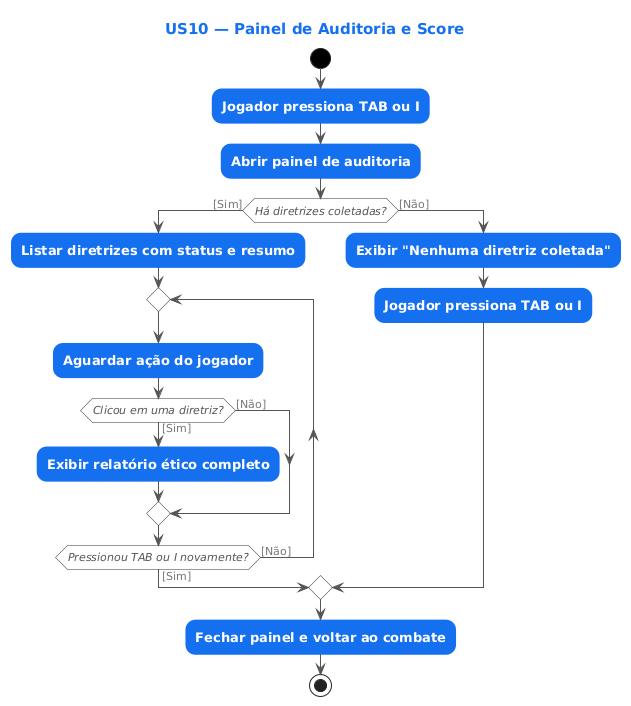

The diagram above was rendered by PlantUML. Its source (embedded in the PNG):
@startuml
skinparam defaultFontName Arial
skinparam shadowing false
skinparam ArrowColor #555555
skinparam ArrowFontColor #777777
skinparam ArrowFontSize 11
skinparam ActivityBackgroundColor #1570EF
skinparam ActivityBorderColor #1570EF
skinparam ActivityFontColor #FFFFFF
skinparam ActivityFontStyle bold
skinparam ActivityFontSize 13
skinparam ActivityDiamondBackgroundColor #FFFFFF
skinparam ActivityDiamondBorderColor #333333
skinparam ActivityDiamondFontColor #555555
skinparam ActivityDiamondFontStyle italic
skinparam ActivityDiamondFontSize 11
skinparam ActivityStartColor #000000
skinparam ActivityEndColor #000000
skinparam TitleFontSize 15
skinparam TitleFontColor #1570EF
skinparam RoundCorner 20
title US10 — Painel de Auditoria e Score
start
:Jogador pressiona TAB ou I;
:Abrir painel de auditoria;
if (Há diretrizes coletadas?) then ([Sim])
  :Listar diretrizes com status e resumo;
  repeat
    :Aguardar ação do jogador;
    if (Clicou em uma diretriz?) then ([Sim])
      :Exibir relatório ético completo;
    else ([Não])
    endif
  repeat while (Pressionou TAB ou I novamente?) is ([Não]) not ([Sim])
else ([Não])
  :Exibir "Nenhuma diretriz coletada";
  :Jogador pressiona TAB ou I;
endif
:Fechar painel e voltar ao combate;
stop
@enduml